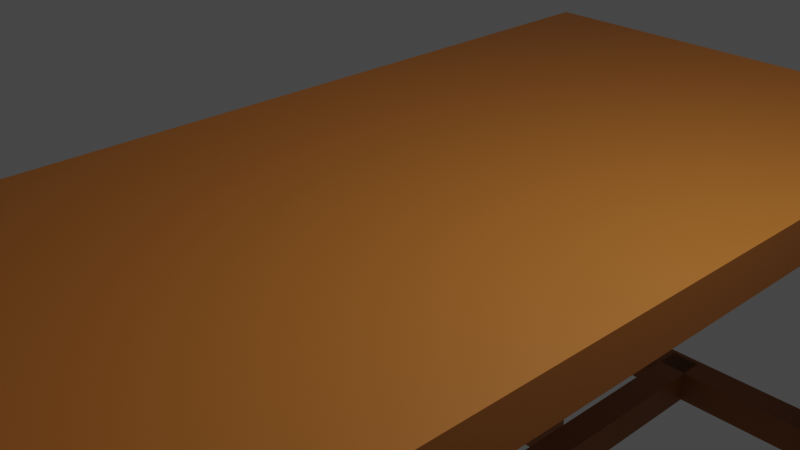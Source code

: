 # Source: meja.blend  (saved by Blender 3.6.13; exported with 4.5.12 LTS)
import bpy
from mathutils import Matrix  # noqa: F401  (used for matrix-valued properties, if any)

bpy.ops.wm.read_factory_settings(use_empty=True)
scene = bpy.context.scene
scene.name = 'Scene'

# ---- collections
col_collection = bpy.data.collections.new('Collection'); scene.collection.children.link(col_collection)

# ---- materials (node trees are filled in below, after node groups)
mat_material = bpy.data.materials.new('Material')
mat_material.alpha_threshold = 0.0
mat_material.use_transparent_shadow = False
mat_material.roughness = 0.5
mat_material.line_color = (0.0, 0.0, 0.0, 1.0)
mat_material_001 = bpy.data.materials.new('Material.001')
mat_material_001.alpha_threshold = 0.0
mat_material_001.use_transparent_shadow = False
mat_material_001.roughness = 0.5
mat_material_001.line_color = (0.0, 0.0, 0.0, 1.0)
mat_material_002 = bpy.data.materials.new('Material.002')
mat_material_002.alpha_threshold = 0.0
mat_material_002.use_transparent_shadow = False
mat_material_002.roughness = 0.5
mat_material_002.line_color = (0.0, 0.0, 0.0, 1.0)
mat_material_003 = bpy.data.materials.new('Material.003')
mat_material_003.alpha_threshold = 0.0
mat_material_003.use_transparent_shadow = False
mat_material_003.roughness = 0.5
mat_material_003.line_color = (0.0, 0.0, 0.0, 1.0)
mat_material_004 = bpy.data.materials.new('Material.004')
mat_material_004.alpha_threshold = 0.0
mat_material_004.use_transparent_shadow = False
mat_material_004.roughness = 0.5
mat_material_004.line_color = (0.0, 0.0, 0.0, 1.0)
mat_material_006 = bpy.data.materials.new('Material.006')
mat_material_006.alpha_threshold = 0.0
mat_material_006.use_transparent_shadow = False
mat_material_006.roughness = 0.5
mat_material_006.line_color = (0.0, 0.0, 0.0, 1.0)
mat_material_007 = bpy.data.materials.new('Material.007')
mat_material_007.alpha_threshold = 0.0
mat_material_007.use_transparent_shadow = False
mat_material_007.roughness = 0.5
mat_material_007.line_color = (0.0, 0.0, 0.0, 1.0)
mat_material_008 = bpy.data.materials.new('Material.008')
mat_material_008.alpha_threshold = 0.0
mat_material_008.use_transparent_shadow = False
mat_material_008.roughness = 0.5
mat_material_008.line_color = (0.0, 0.0, 0.0, 1.0)

# ---- material node trees
mat_material.use_nodes = True; mat_material.node_tree.nodes.clear()
_N = mat_material.node_tree.nodes; _L = mat_material.node_tree.links
n0 = _N.new('ShaderNodeOutputMaterial'); n0.name = 'Material Output'; n0.location = (300, 300)
n1 = _N.new('ShaderNodeBsdfPrincipled'); n1.name = 'Principled BSDF'; n1.location = (10, 300)
n1.distribution = 'GGX'
n1.subsurface_method = 'RANDOM_WALK_SKIN'
n1.inputs[0].default_value = (0.3763, 0.1274, 0.01764, 1.0)
n1.inputs[3].default_value = 1.45
n1.inputs[27].default_value = (0.0, 0.0, 0.0, 1.0)
n1.inputs[28].default_value = 1.0
_L.new(n1.outputs[0], n0.inputs[0])
n0.is_active_output = True
mat_material_001.use_nodes = True; mat_material_001.node_tree.nodes.clear()
_N = mat_material_001.node_tree.nodes; _L = mat_material_001.node_tree.links
n0 = _N.new('ShaderNodeOutputMaterial'); n0.name = 'Material Output'; n0.location = (300, 300)
n1 = _N.new('ShaderNodeBsdfPrincipled'); n1.name = 'Principled BSDF'; n1.location = (10, 300)
n1.distribution = 'GGX'
n1.subsurface_method = 'RANDOM_WALK_SKIN'
n1.inputs[0].default_value = (0.3763, 0.1274, 0.01764, 1.0)
n1.inputs[3].default_value = 1.45
n1.inputs[27].default_value = (0.0, 0.0, 0.0, 1.0)
n1.inputs[28].default_value = 1.0
_L.new(n1.outputs[0], n0.inputs[0])
n0.is_active_output = True
mat_material_002.use_nodes = True; mat_material_002.node_tree.nodes.clear()
_N = mat_material_002.node_tree.nodes; _L = mat_material_002.node_tree.links
n0 = _N.new('ShaderNodeOutputMaterial'); n0.name = 'Material Output'; n0.location = (300, 300)
n1 = _N.new('ShaderNodeBsdfPrincipled'); n1.name = 'Principled BSDF'; n1.location = (10, 300)
n1.distribution = 'GGX'
n1.subsurface_method = 'RANDOM_WALK_SKIN'
n1.inputs[0].default_value = (0.3763, 0.1274, 0.01764, 1.0)
n1.inputs[3].default_value = 1.45
n1.inputs[27].default_value = (0.0, 0.0, 0.0, 1.0)
n1.inputs[28].default_value = 1.0
_L.new(n1.outputs[0], n0.inputs[0])
n0.is_active_output = True
mat_material_003.use_nodes = True; mat_material_003.node_tree.nodes.clear()
_N = mat_material_003.node_tree.nodes; _L = mat_material_003.node_tree.links
n0 = _N.new('ShaderNodeOutputMaterial'); n0.name = 'Material Output'; n0.location = (300, 300)
n1 = _N.new('ShaderNodeBsdfPrincipled'); n1.name = 'Principled BSDF'; n1.location = (10, 300)
n1.distribution = 'GGX'
n1.subsurface_method = 'RANDOM_WALK_SKIN'
n1.inputs[0].default_value = (0.3763, 0.1274, 0.01764, 1.0)
n1.inputs[3].default_value = 1.45
n1.inputs[27].default_value = (0.0, 0.0, 0.0, 1.0)
n1.inputs[28].default_value = 1.0
_L.new(n1.outputs[0], n0.inputs[0])
n0.is_active_output = True
mat_material_004.use_nodes = True; mat_material_004.node_tree.nodes.clear()
_N = mat_material_004.node_tree.nodes; _L = mat_material_004.node_tree.links
n0 = _N.new('ShaderNodeOutputMaterial'); n0.name = 'Material Output'; n0.location = (300, 300)
n1 = _N.new('ShaderNodeBsdfPrincipled'); n1.name = 'Principled BSDF'; n1.location = (10, 300)
n1.distribution = 'GGX'
n1.subsurface_method = 'RANDOM_WALK_SKIN'
n1.inputs[0].default_value = (0.3763, 0.1274, 0.01764, 1.0)
n1.inputs[3].default_value = 1.45
n1.inputs[27].default_value = (0.0, 0.0, 0.0, 1.0)
n1.inputs[28].default_value = 1.0
_L.new(n1.outputs[0], n0.inputs[0])
n0.is_active_output = True
mat_material_006.use_nodes = True; mat_material_006.node_tree.nodes.clear()
_N = mat_material_006.node_tree.nodes; _L = mat_material_006.node_tree.links
n0 = _N.new('ShaderNodeOutputMaterial'); n0.name = 'Material Output'; n0.location = (300, 300)
n1 = _N.new('ShaderNodeBsdfPrincipled'); n1.name = 'Principled BSDF'; n1.location = (10, 300)
n1.distribution = 'GGX'
n1.subsurface_method = 'RANDOM_WALK_SKIN'
n1.inputs[0].default_value = (0.3763, 0.1274, 0.01764, 1.0)
n1.inputs[3].default_value = 1.45
n1.inputs[27].default_value = (0.0, 0.0, 0.0, 1.0)
n1.inputs[28].default_value = 1.0
_L.new(n1.outputs[0], n0.inputs[0])
n0.is_active_output = True
mat_material_007.use_nodes = True; mat_material_007.node_tree.nodes.clear()
_N = mat_material_007.node_tree.nodes; _L = mat_material_007.node_tree.links
n0 = _N.new('ShaderNodeOutputMaterial'); n0.name = 'Material Output'; n0.location = (300, 300)
n1 = _N.new('ShaderNodeBsdfPrincipled'); n1.name = 'Principled BSDF'; n1.location = (10, 300)
n1.distribution = 'GGX'
n1.subsurface_method = 'RANDOM_WALK_SKIN'
n1.inputs[0].default_value = (0.3763, 0.1274, 0.01764, 1.0)
n1.inputs[3].default_value = 1.45
n1.inputs[27].default_value = (0.0, 0.0, 0.0, 1.0)
n1.inputs[28].default_value = 1.0
_L.new(n1.outputs[0], n0.inputs[0])
n0.is_active_output = True
mat_material_008.use_nodes = True; mat_material_008.node_tree.nodes.clear()
_N = mat_material_008.node_tree.nodes; _L = mat_material_008.node_tree.links
n0 = _N.new('ShaderNodeOutputMaterial'); n0.name = 'Material Output'; n0.location = (300, 300)
n1 = _N.new('ShaderNodeBsdfPrincipled'); n1.name = 'Principled BSDF'; n1.location = (10, 300)
n1.distribution = 'GGX'
n1.subsurface_method = 'RANDOM_WALK_SKIN'
n1.inputs[0].default_value = (0.3763, 0.1274, 0.01764, 1.0)
n1.inputs[3].default_value = 1.45
n1.inputs[27].default_value = (0.0, 0.0, 0.0, 1.0)
n1.inputs[28].default_value = 1.0
_L.new(n1.outputs[0], n0.inputs[0])
n0.is_active_output = True

# ---- world
world_world = bpy.data.worlds.new('World'); scene.world = world_world
world_world.use_nodes = True; world_world.node_tree.nodes.clear()
_N = world_world.node_tree.nodes; _L = world_world.node_tree.links
n0 = _N.new('ShaderNodeOutputWorld'); n0.name = 'World Output'; n0.location = (300, 300)
n1 = _N.new('ShaderNodeBackground'); n1.name = 'Background'; n1.location = (10, 300)
n1.inputs[0].default_value = (0.05088, 0.05088, 0.05088, 1.0)
_L.new(n1.outputs[0], n0.inputs[0])
n0.is_active_output = True
world_world.color = (0.05088, 0.05088, 0.05088)
world_world.use_sun_shadow = False
world_world.sun_shadow_jitter_overblur = 0.0

# ---- cameras
cam_camera = bpy.data.cameras.new('Camera')
cam_camera.clip_end = 100.0
cam_camera.ortho_scale = 7.314

# ---- lights
light_light = bpy.data.lights.new('Light', 'POINT')
light_light.transmission_factor = 0.0
light_light.energy = 1000.0
light_light.shadow_soft_size = 0.1
light_light.shadow_maximum_resolution = 0.006
light_light.use_absolute_resolution = True

# ---- meshes
me_cube = bpy.data.meshes.new('Cube')
me_cube.from_pydata([(1.0, 1.0, 1.0), (1.0, 1.0, -1.0), (1.0, -1.0, 1.0), (1.0, -1.0, -1.0), (-1.0, 1.0, 1.0), (-1.0, 1.0, -1.0), (-1.0, -1.0, 1.0), (-1.0, -1.0, -1.0)], [], [(0, 4, 6, 2), (3, 2, 6, 7), (7, 6, 4, 5), (5, 1, 3, 7), (1, 0, 2, 3), (5, 4, 0, 1)])
_uv = me_cube.uv_layers.new(name='UVMap')
_uv.uv.foreach_set('vector', [0.625, 0.5, 0.875, 0.5, 0.875, 0.75, 0.625, 0.75, 0.375, 0.75, 0.625, 0.75, 0.625, 1.0, 0.375, 1.0, 0.375, 0.0, 0.625, 0.0, 0.625, 0.25, 0.375, 0.25, 0.125, 0.5, 0.375, 0.5, 0.375, 0.75, 0.125, 0.75, 0.375, 0.5, 0.625, 0.5, 0.625, 0.75, 0.375, 0.75, 0.375, 0.25, 0.625, 0.25, 0.625, 0.5, 0.375, 0.5])
me_cube.materials.append(mat_material)
me_cube.use_mirror_vertex_groups = False
me_cube.update()
me_cube_001 = bpy.data.meshes.new('Cube.001')
me_cube_001.from_pydata([(1.0, 1.0, 1.0), (1.0, 1.0, -1.0), (1.0, -1.0, 1.0), (1.0, -1.0, -1.0), (-1.0, 1.0, 1.0), (-1.0, 1.0, -1.0), (-1.0, -1.0, 1.0), (-1.0, -1.0, -1.0)], [], [(0, 4, 6, 2), (3, 2, 6, 7), (7, 6, 4, 5), (5, 1, 3, 7), (1, 0, 2, 3), (5, 4, 0, 1)])
_uv = me_cube_001.uv_layers.new(name='UVMap')
_uv.uv.foreach_set('vector', [0.625, 0.5, 0.875, 0.5, 0.875, 0.75, 0.625, 0.75, 0.375, 0.75, 0.625, 0.75, 0.625, 1.0, 0.375, 1.0, 0.375, 0.0, 0.625, 0.0, 0.625, 0.25, 0.375, 0.25, 0.125, 0.5, 0.375, 0.5, 0.375, 0.75, 0.125, 0.75, 0.375, 0.5, 0.625, 0.5, 0.625, 0.75, 0.375, 0.75, 0.375, 0.25, 0.625, 0.25, 0.625, 0.5, 0.375, 0.5])
me_cube_001.materials.append(mat_material_001)
me_cube_001.use_mirror_vertex_groups = False
me_cube_001.update()
me_cube_002 = bpy.data.meshes.new('Cube.002')
me_cube_002.from_pydata([(1.0, 1.0, 1.0), (1.0, 1.0, -1.0), (1.0, -1.0, 1.0), (1.0, -1.0, -1.0), (-1.0, 1.0, 1.0), (-1.0, 1.0, -1.0), (-1.0, -1.0, 1.0), (-1.0, -1.0, -1.0)], [], [(0, 4, 6, 2), (3, 2, 6, 7), (7, 6, 4, 5), (5, 1, 3, 7), (1, 0, 2, 3), (5, 4, 0, 1)])
_uv = me_cube_002.uv_layers.new(name='UVMap')
_uv.uv.foreach_set('vector', [0.625, 0.5, 0.875, 0.5, 0.875, 0.75, 0.625, 0.75, 0.375, 0.75, 0.625, 0.75, 0.625, 1.0, 0.375, 1.0, 0.375, 0.0, 0.625, 0.0, 0.625, 0.25, 0.375, 0.25, 0.125, 0.5, 0.375, 0.5, 0.375, 0.75, 0.125, 0.75, 0.375, 0.5, 0.625, 0.5, 0.625, 0.75, 0.375, 0.75, 0.375, 0.25, 0.625, 0.25, 0.625, 0.5, 0.375, 0.5])
me_cube_002.materials.append(mat_material_002)
me_cube_002.use_mirror_vertex_groups = False
me_cube_002.update()
me_cube_003 = bpy.data.meshes.new('Cube.003')
me_cube_003.from_pydata([(1.0, 1.0, 1.0), (1.0, 1.0, -1.0), (1.0, -1.0, 1.0), (1.0, -1.0, -1.0), (-1.0, 1.0, 1.0), (-1.0, 1.0, -1.0), (-1.0, -1.0, 1.0), (-1.0, -1.0, -1.0)], [], [(0, 4, 6, 2), (3, 2, 6, 7), (7, 6, 4, 5), (5, 1, 3, 7), (1, 0, 2, 3), (5, 4, 0, 1)])
_uv = me_cube_003.uv_layers.new(name='UVMap')
_uv.uv.foreach_set('vector', [0.625, 0.5, 0.875, 0.5, 0.875, 0.75, 0.625, 0.75, 0.375, 0.75, 0.625, 0.75, 0.625, 1.0, 0.375, 1.0, 0.375, 0.0, 0.625, 0.0, 0.625, 0.25, 0.375, 0.25, 0.125, 0.5, 0.375, 0.5, 0.375, 0.75, 0.125, 0.75, 0.375, 0.5, 0.625, 0.5, 0.625, 0.75, 0.375, 0.75, 0.375, 0.25, 0.625, 0.25, 0.625, 0.5, 0.375, 0.5])
me_cube_003.materials.append(mat_material_003)
me_cube_003.use_mirror_vertex_groups = False
me_cube_003.update()
me_cube_004 = bpy.data.meshes.new('Cube.004')
me_cube_004.from_pydata([(1.0, 1.0, 1.0), (1.0, 1.0, -1.0), (1.0, -1.0, 1.0), (1.0, -1.0, -1.0), (-1.0, 1.0, 1.0), (-1.0, 1.0, -1.0), (-1.0, -1.0, 1.0), (-1.0, -1.0, -1.0)], [], [(0, 4, 6, 2), (3, 2, 6, 7), (7, 6, 4, 5), (5, 1, 3, 7), (1, 0, 2, 3), (5, 4, 0, 1)])
_uv = me_cube_004.uv_layers.new(name='UVMap')
_uv.uv.foreach_set('vector', [0.625, 0.5, 0.875, 0.5, 0.875, 0.75, 0.625, 0.75, 0.375, 0.75, 0.625, 0.75, 0.625, 1.0, 0.375, 1.0, 0.375, 0.0, 0.625, 0.0, 0.625, 0.25, 0.375, 0.25, 0.125, 0.5, 0.375, 0.5, 0.375, 0.75, 0.125, 0.75, 0.375, 0.5, 0.625, 0.5, 0.625, 0.75, 0.375, 0.75, 0.375, 0.25, 0.625, 0.25, 0.625, 0.5, 0.375, 0.5])
me_cube_004.materials.append(mat_material_004)
me_cube_004.use_mirror_vertex_groups = False
me_cube_004.update()
me_cube_006 = bpy.data.meshes.new('Cube.006')
me_cube_006.from_pydata([(1.0, 1.0, 1.0), (1.0, 1.0, -1.0), (1.0, -1.0, 1.0), (1.0, -1.0, -1.0), (-1.0, 1.0, 1.0), (-1.0, 1.0, -1.0), (-1.0, -1.0, 1.0), (-1.0, -1.0, -1.0)], [], [(0, 4, 6, 2), (3, 2, 6, 7), (7, 6, 4, 5), (5, 1, 3, 7), (1, 0, 2, 3), (5, 4, 0, 1)])
_uv = me_cube_006.uv_layers.new(name='UVMap')
_uv.uv.foreach_set('vector', [0.625, 0.5, 0.875, 0.5, 0.875, 0.75, 0.625, 0.75, 0.375, 0.75, 0.625, 0.75, 0.625, 1.0, 0.375, 1.0, 0.375, 0.0, 0.625, 0.0, 0.625, 0.25, 0.375, 0.25, 0.125, 0.5, 0.375, 0.5, 0.375, 0.75, 0.125, 0.75, 0.375, 0.5, 0.625, 0.5, 0.625, 0.75, 0.375, 0.75, 0.375, 0.25, 0.625, 0.25, 0.625, 0.5, 0.375, 0.5])
me_cube_006.materials.append(mat_material_006)
me_cube_006.use_mirror_vertex_groups = False
me_cube_006.update()
me_cube_007 = bpy.data.meshes.new('Cube.007')
me_cube_007.from_pydata([(1.0, 1.0, 1.0), (1.0, 1.0, -1.0), (1.0, -1.0, 1.0), (1.0, -1.0, -1.0), (-1.0, 1.0, 1.0), (-1.0, 1.0, -1.0), (-1.0, -1.0, 1.0), (-1.0, -1.0, -1.0)], [], [(0, 4, 6, 2), (3, 2, 6, 7), (7, 6, 4, 5), (5, 1, 3, 7), (1, 0, 2, 3), (5, 4, 0, 1)])
_uv = me_cube_007.uv_layers.new(name='UVMap')
_uv.uv.foreach_set('vector', [0.625, 0.5, 0.875, 0.5, 0.875, 0.75, 0.625, 0.75, 0.375, 0.75, 0.625, 0.75, 0.625, 1.0, 0.375, 1.0, 0.375, 0.0, 0.625, 0.0, 0.625, 0.25, 0.375, 0.25, 0.125, 0.5, 0.375, 0.5, 0.375, 0.75, 0.125, 0.75, 0.375, 0.5, 0.625, 0.5, 0.625, 0.75, 0.375, 0.75, 0.375, 0.25, 0.625, 0.25, 0.625, 0.5, 0.375, 0.5])
me_cube_007.materials.append(mat_material_007)
me_cube_007.use_mirror_vertex_groups = False
me_cube_007.update()
me_cube_008 = bpy.data.meshes.new('Cube.008')
me_cube_008.from_pydata([(1.0, 1.0, 1.0), (1.0, 1.0, -1.0), (1.0, -1.0, 1.0), (1.0, -1.0, -1.0), (-1.0, 1.0, 1.0), (-1.0, 1.0, -1.0), (-1.0, -1.0, 1.0), (-1.0, -1.0, -1.0)], [], [(0, 4, 6, 2), (3, 2, 6, 7), (7, 6, 4, 5), (5, 1, 3, 7), (1, 0, 2, 3), (5, 4, 0, 1)])
_uv = me_cube_008.uv_layers.new(name='UVMap')
_uv.uv.foreach_set('vector', [0.625, 0.5, 0.875, 0.5, 0.875, 0.75, 0.625, 0.75, 0.375, 0.75, 0.625, 0.75, 0.625, 1.0, 0.375, 1.0, 0.375, 0.0, 0.625, 0.0, 0.625, 0.25, 0.375, 0.25, 0.125, 0.5, 0.375, 0.5, 0.375, 0.75, 0.125, 0.75, 0.375, 0.5, 0.625, 0.5, 0.625, 0.75, 0.375, 0.75, 0.375, 0.25, 0.625, 0.25, 0.625, 0.5, 0.375, 0.5])
me_cube_008.materials.append(mat_material_008)
me_cube_008.use_mirror_vertex_groups = False
me_cube_008.update()

# ---- objects
ob_cube = bpy.data.objects.new('Cube', me_cube)
ob_light = bpy.data.objects.new('Light', light_light)
ob_camera = bpy.data.objects.new('Camera', cam_camera)
ob_cube_001 = bpy.data.objects.new('Cube.001', me_cube_001)
ob_cube_002 = bpy.data.objects.new('Cube.002', me_cube_002)
ob_cube_003 = bpy.data.objects.new('Cube.003', me_cube_003)
ob_cube_004 = bpy.data.objects.new('Cube.004', me_cube_004)
ob_cube_006 = bpy.data.objects.new('Cube.006', me_cube_006)
ob_cube_005 = bpy.data.objects.new('Cube.005', me_cube_007)
ob_cube_007 = bpy.data.objects.new('Cube.007', me_cube_008)

# ---- transforms, parenting, visibility, modifiers, constraints
ob_cube.location = (0.0, 0.0, 0.0)
ob_cube.scale = (-3.061, 6.404, -0.2866)
ob_cube.lock_rotations_4d = False
ob_cube.empty_display_type = 'ARROWS'
ob_cube.lineart.crease_threshold = 0.0
ob_light.location = (4.076, 1.005, 5.904)
ob_light.rotation_euler = (0.6503, 0.05522, 1.866)
ob_light.lock_rotations_4d = False
ob_light.empty_display_type = 'ARROWS'
ob_light.color = (0.0, 0.0, 0.0, 0.0)
ob_light.lineart.crease_threshold = 0.0
ob_camera.location = (7.359, -6.926, 4.958)
ob_camera.rotation_euler = (1.109, 0.0, 0.8149)
ob_camera.lock_rotations_4d = False
ob_camera.empty_display_type = 'ARROWS'
ob_camera.color = (0.0, 0.0, 0.0, 0.0)
ob_camera.display_type = 'WIRE'
ob_camera.lineart.crease_threshold = 0.0
ob_cube_001.location = (-2.528, -5.918, -3.616)
ob_cube_001.rotation_euler = (1.571, -0.0, 0.0)
ob_cube_001.scale = (-0.3163, -3.544, -0.2866)
ob_cube_001.lock_rotations_4d = False
ob_cube_001.empty_display_type = 'ARROWS'
ob_cube_001.lineart.crease_threshold = 0.0
ob_cube_002.location = (2.548, -5.918, -3.616)
ob_cube_002.rotation_euler = (1.571, -0.0, 0.0)
ob_cube_002.scale = (-0.3163, -3.544, -0.2866)
ob_cube_002.lock_rotations_4d = False
ob_cube_002.empty_display_type = 'ARROWS'
ob_cube_002.lineart.crease_threshold = 0.0
ob_cube_003.location = (2.548, 5.742, -3.616)
ob_cube_003.rotation_euler = (1.571, -0.0, 0.0)
ob_cube_003.scale = (-0.3163, -3.544, -0.2866)
ob_cube_003.lock_rotations_4d = False
ob_cube_003.empty_display_type = 'ARROWS'
ob_cube_003.lineart.crease_threshold = 0.0
ob_cube_004.location = (-2.528, 5.742, -3.616)
ob_cube_004.rotation_euler = (1.571, -0.0, 0.0)
ob_cube_004.scale = (-0.3163, -3.544, -0.2866)
ob_cube_004.lock_rotations_4d = False
ob_cube_004.empty_display_type = 'ARROWS'
ob_cube_004.lineart.crease_threshold = 0.0
ob_cube_006.location = (0.05863, 5.731, -4.534)
ob_cube_006.rotation_euler = (1.571, 1.571, 0.0)
ob_cube_006.scale = (-0.2333, -2.486, -0.2114)
ob_cube_006.lock_rotations_4d = False
ob_cube_006.empty_display_type = 'ARROWS'
ob_cube_006.lineart.crease_threshold = 0.0
ob_cube_005.location = (0.05863, -5.918, -4.534)
ob_cube_005.rotation_euler = (1.571, 1.571, 0.0)
ob_cube_005.scale = (-0.2333, -2.486, -0.2114)
ob_cube_005.lock_rotations_4d = False
ob_cube_005.empty_display_type = 'ARROWS'
ob_cube_005.lineart.crease_threshold = 0.0
ob_cube_007.location = (0.05863, 0.03252, -4.534)
ob_cube_007.rotation_euler = (-0.0, 1.571, 0.0)
ob_cube_007.scale = (-0.2333, -5.836, -0.2114)
ob_cube_007.lock_rotations_4d = False
ob_cube_007.empty_display_type = 'ARROWS'
ob_cube_007.lineart.crease_threshold = 0.0

# ---- collection membership
col_collection.objects.link(ob_cube)
col_collection.objects.link(ob_light)
col_collection.objects.link(ob_camera)
col_collection.objects.link(ob_cube_001)
col_collection.objects.link(ob_cube_002)
col_collection.objects.link(ob_cube_003)
col_collection.objects.link(ob_cube_004)
col_collection.objects.link(ob_cube_006)
col_collection.objects.link(ob_cube_005)
col_collection.objects.link(ob_cube_007)

# ---- scene / render settings (as saved in the file)
scene.camera = ob_camera
scene.frame_start = 1; scene.frame_end = 250; scene.frame_set(1)
scene.render.engine = 'BLENDER_EEVEE_NEXT'
scene.cycles.sampling_pattern = 'TABULATED_SOBOL'
scene.view_settings.view_transform = 'Filmic'
bpy.context.view_layer.update()
